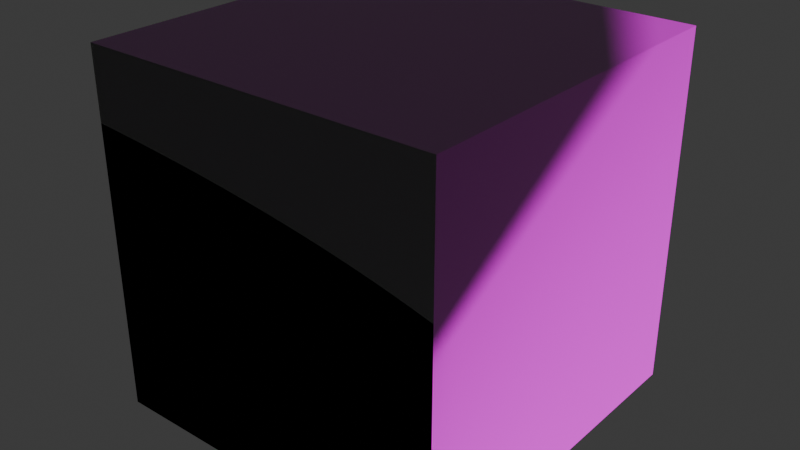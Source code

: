 # Source: groundTile.blend  (saved by Blender 4.5.87; exported with 4.5.12 LTS)
import bpy
from mathutils import Matrix  # noqa: F401  (used for matrix-valued properties, if any)

bpy.ops.wm.read_factory_settings(use_empty=True)
scene = bpy.context.scene
scene.name = 'Scene'

# ---- collections
col_collection = bpy.data.collections.new('Collection'); scene.collection.children.link(col_collection)

# ---- images (referenced by path relative to the original .blend; pixels are not part of the script)
import os
ASSET_DIR = os.environ.get("B2B_ASSET_DIR", "")  # directory of the original .blend (textures are referenced by path, not embedded)
HERE = os.path.dirname(os.path.abspath(__file__))  # packed textures are extracted next to this script under _unpacked/

def load_image(name, relpath, width, height, colorspace="sRGB"):
    """Load a texture the original file referenced (path relative to the .blend, or extracted next to this script)."""
    p = next((c for c in (os.path.join(HERE, relpath), os.path.join(ASSET_DIR, relpath)) if relpath and os.path.exists(c)), "")
    if p:
        img = bpy.data.images.load(p, check_existing=True)
        img.name = name
    else:  # same state as the original file: an image datablock whose file is absent (Cycles renders it pink)
        img = bpy.data.images.new(name, width, height)
        img.source = "FILE"
        img.filepath = "//" + (relpath or name)
    img.colorspace_settings.name = colorspace
    return img
img_ground_tile_png = load_image('ground-tile.png', 'ground-tile.png', 1024, 1024, 'sRGB')

# ---- materials (node trees are filled in below, after node groups)
mat_material_001 = bpy.data.materials.new('Material.001')
mat_material_001.use_backface_culling_lightprobe_volume = False
mat_material_001.thickness_mode = 'SLAB'
mat_material_001.volume_intersection_method = 'ACCURATE'
mat_material_001.preview_render_type = 'CUBE'

# ---- material node trees
mat_material_001.use_nodes = True; mat_material_001.node_tree.nodes.clear()
_N = mat_material_001.node_tree.nodes; _L = mat_material_001.node_tree.links
n0 = _N.new('ShaderNodeBsdfPrincipled'); n0.name = 'Principled BSDF'; n0.location = (-200, 100)
n0.inputs[2].default_value = 1.0
n0.inputs[7].default_value = 1.0
n1 = _N.new('ShaderNodeOutputMaterial'); n1.name = 'Material Output'; n1.location = (200, 100)
n2 = _N.new('ShaderNodeTexImage'); n2.name = 'Image Texture'; n2.location = (-490, 71)
n2.image = img_ground_tile_png
n2.extension = 'EXTEND'
n3 = _N.new('ShaderNodeUVMap'); n3.name = 'UV Map'; n3.location = (-400, -74)
n3.uv_map = 'UVMap'
n4 = _N.new('ShaderNodeUVMap'); n4.name = 'UV Map.001'; n4.location = (-690, 13)
n4.uv_map = 'UVMap'
_L.new(n0.outputs[0], n1.inputs[0])
_L.new(n2.outputs[0], n0.inputs[0])
_L.new(n3.outputs[0], n0.inputs[5])
_L.new(n4.outputs[0], n2.inputs[0])
n1.is_active_output = True

# ---- world
world_world = bpy.data.worlds.new('World'); scene.world = world_world
world_world.use_nodes = True; world_world.node_tree.nodes.clear()
_N = world_world.node_tree.nodes; _L = world_world.node_tree.links
n0 = _N.new('ShaderNodeOutputWorld'); n0.name = 'World Output'; n0.location = (200, 100)
n1 = _N.new('ShaderNodeBackground'); n1.name = 'Background'; n1.location = (-200, 100)
n1.inputs[0].default_value = (0.05088, 0.05088, 0.05088, 1.0)
_L.new(n1.outputs[0], n0.inputs[0])
n0.is_active_output = True
world_world.color = (0.05088, 0.05088, 0.05088)
world_world.sun_shadow_jitter_overblur = 0.0

# ---- meshes
me_cube = bpy.data.meshes.new('Cube')
me_cube.from_pydata([(1.0, 1.0, 1.0), (1.0, 1.0, -1.0), (1.0, -1.0, 1.0), (1.0, -1.0, -1.0), (-1.0, 1.0, 1.0), (-1.0, 1.0, -1.0), (-1.0, -1.0, 1.0), (-1.0, -1.0, -1.0)], [], [(0, 4, 6, 2), (3, 2, 6, 7), (7, 6, 4, 5), (5, 1, 3, 7), (1, 0, 2, 3), (5, 4, 0, 1)])
_uv = me_cube.uv_layers.new(name='UVMap')
_uv.uv.foreach_set('vector', [0.501, 0.3362, 0.501, 0.6685, 0.2506, 0.6685, 0.2506, 0.3362, 0.0002868, 0.3362, 0.2506, 0.3362, 0.2506, 0.6685, 0.0002868, 0.6685, 0.2495, 1.001, 0.2506, 0.6685, 0.501, 0.6685, 0.4999, 1.001, 0.7502, 0.6685, 0.7502, 0.3362, 0.9993, 0.3362, 0.9993, 0.6685, 0.4999, 0.003875, 0.501, 0.3362, 0.2506, 0.3362, 0.2495, 0.003875, 0.7502, 0.6685, 0.501, 0.6685, 0.501, 0.3362, 0.7502, 0.3362])
me_cube.materials.append(mat_material_001)
me_cube.use_mirror_vertex_groups = False
me_cube.update()

# ---- objects
ob_cube = bpy.data.objects.new('Cube', me_cube)

# ---- transforms, parenting, visibility, modifiers, constraints
ob_cube.location = (0.0, 0.0, 0.0)
ob_cube.lock_rotations_4d = False
ob_cube.empty_display_type = 'ARROWS'
ob_cube.lineart.crease_threshold = 0.0

# ---- collection membership
col_collection.objects.link(ob_cube)

# ---- scene / render settings (as saved in the file)
scene.frame_start = 1; scene.frame_end = 250; scene.frame_set(1)
scene.render.engine = 'BLENDER_EEVEE_NEXT'
bpy.context.view_layer.update()

# ---- added for rendering (the .blend has no active camera and no usable light): camera, sun
cam_auto = bpy.data.cameras.new('AutoCamera')
cam_auto.lens = 50.0
cam_auto.sensor_width = 36.0
cam_auto.clip_end = 1000.0
ob_auto_camera = bpy.data.objects.new('AutoCamera', cam_auto)
scene.collection.objects.link(ob_auto_camera)
ob_auto_camera.location = (3.20507, -3.84609, 2.56406)
ob_auto_camera.rotation_euler = (1.09748, -7.21219e-08, 0.694738)
scene.camera = ob_auto_camera
light_auto_sun = bpy.data.lights.new('AutoSun', 'SUN')
light_auto_sun.energy = 3.0
light_auto_sun.angle = 0.0523599
ob_auto_sun = bpy.data.objects.new('AutoSun', light_auto_sun)
scene.collection.objects.link(ob_auto_sun)
ob_auto_sun.rotation_euler = (0.872665, 0.174533, 0.523599)
bpy.context.view_layer.update()
